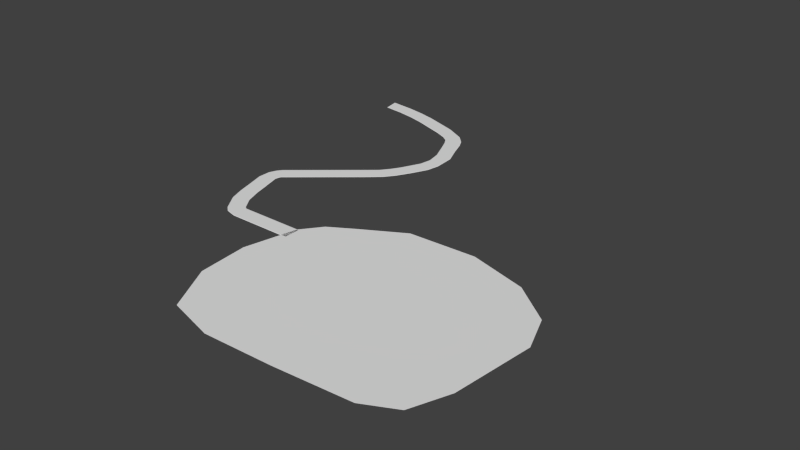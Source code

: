 # Source: ThinIce.blend  (saved by Blender 2.72.0; exported with 4.5.12 LTS)
import bpy
from mathutils import Matrix  # noqa: F401  (used for matrix-valued properties, if any)

bpy.ops.wm.read_factory_settings(use_empty=True)
scene = bpy.context.scene
scene.name = 'Scene'

# ---- collections
col_collection_1 = bpy.data.collections.new('Collection 1'); scene.collection.children.link(col_collection_1)

# ---- world
world_world = bpy.data.worlds.new('World'); scene.world = world_world
world_world.color = (0.05088, 0.05088, 0.05088)
world_world.use_sun_shadow = False
world_world.sun_shadow_jitter_overblur = 0.0
world_world.cycles.sampling_method = 'MANUAL'
world_world.cycles.sample_map_resolution = 256

# ---- meshes
me_plane_001 = bpy.data.meshes.new('Plane.001')
me_plane_001.from_pydata([(-2.514, -5.757, 1.019e-07), (-1.973, -12.2, 2.002e-07), (-1.0, 1.0, 0.0), (1.0, 3.6, 0.0), (1.338, -18.39, 2.766e-07), (4.0, 5.4, 0.0), (7.46, -20.1, 2.766e-07), (9.46, 8.482, 0.0), (16.22, -19.83, 5.715e-07), (18.22, 8.752, 2.948e-07), (25.9, -19.19, 8.973e-07), (25.78, 6.532, 6.382e-07), (29.84, -17.24, 1.03e-06), (30.87, 2.589, 7.207e-07), (31.68, -12.48, 1.092e-06), (32.71, -2.167, 7.826e-07)], [], [(0, 1, 3, 2), (3, 1, 4, 5), (5, 4, 6, 7), (7, 6, 8, 9), (9, 8, 10, 11), (11, 10, 12, 13), (13, 12, 14, 15)])
_uv = me_plane_001.uv_layers.new(name='UVMap')
_uv.uv.foreach_set('vector', [9.357e-05, 0.3393, 0.05562, 0.1624, 0.03979, 0.6234, 9.362e-05, 0.5381, 0.03979, 0.6234, 0.05562, 0.1624, 0.1872, 0.009773, 0.1125, 0.6927, 0.1125, 0.6927, 0.1872, 0.009773, 0.3694, 9.357e-05, 0.2461, 0.8132, 0.2461, 0.8132, 0.3694, 9.357e-05, 0.613, 0.06261, 0.4897, 0.8757, 0.4897, 0.8757, 0.613, 0.06261, 0.8799, 0.1415, 0.7154, 0.861, 0.7154, 0.861, 0.8799, 0.1415, 0.9783, 0.2207, 0.8826, 0.7825, 0.8826, 0.7825, 0.9783, 0.2207, 0.9999, 0.3655, 0.9639, 0.6609])
me_plane_001.use_remesh_preserve_volume = False
me_plane_001.use_remesh_preserve_attributes = False
me_plane_001.use_mirror_vertex_groups = False
me_plane_001.update()
me_plane = bpy.data.meshes.new('Plane')
me_plane.from_pydata([(1.05, -1.0, 0.0), (1.05, 1.0, 0.0), (-1.049, -1.0, 0.0), (-1.05, 1.0, 0.0), (-1.051, 1.1, -0.02), (-1.05, -1.1, -0.02), (1.05, 1.1, -0.02), (1.05, -1.1, -0.02), (3.15, -1.0, 0.0), (3.15, 1.0, 0.0), (-3.15, -1.1, -0.02), (-3.15, 1.1, -0.02), (-3.15, 1.0, 0.0), (-3.15, -1.0, 0.0), (3.15, 1.1, -0.02), (3.15, -1.1, -0.02), (5.25, -1.0, 0.0), (5.25, 1.0, 0.0), (5.25, 1.1, -0.02), (5.25, -1.1, -0.02), (-4.581, -0.7011, -0.02), (-3.319, 1.101, -0.02), (-3.376, 1.019, 0.0), (-4.524, -0.6192, 0.0), (-5.351, -0.03093, -0.02), (-3.549, 1.231, -0.02), (-3.631, 1.174, 0.0), (-5.269, 0.02642, 0.0), (-5.784, 0.6241, -0.02), (-3.717, 1.377, -0.02), (-3.81, 1.342, 0.0), (-5.69, 0.658, 0.0), (-6.751, 2.242, -1.777e-09), (-4.869, 2.92, -1.777e-09), (-4.776, 2.955, -0.02), (-6.845, 2.208, -0.02), (-6.77, 9.103, 7.715e-09), (-8.745, 8.389, -0.02), (-7.558, 4.182, -0.02), (-5.489, 4.93, -0.02), (-5.583, 4.896, -8.887e-10), (-7.464, 4.216, -8.887e-10), (-8.738, 10.0, -0.02), (-6.618, 9.414, -0.02), (-6.714, 9.44, 8.269e-09), (-8.641, 9.975, 8.269e-09), (-8.363, 10.95, -0.02), (-6.572, 9.674, -0.02), (-6.654, 9.732, 8.269e-09), (-8.282, 10.89, 8.269e-09), (-7.89, 11.58, -0.02), (-6.476, 9.893, -0.02), (-6.54, 9.969, 0.0), (-7.827, 11.5, 8.269e-09), (-8.045, 6.317, 1.22e-09), (-6.164, 6.996, 1.22e-09), (-6.07, 7.031, -0.02), (-8.14, 6.284, -0.02), (-6.675, 9.136, -0.02), (-8.65, 8.422, 2.665e-09), (-6.281, 12.93, -0.02), (-4.867, 11.24, -0.02), (-4.932, 11.32, 0.0), (-6.217, 12.85, 0.0), (-4.673, 14.28, -0.02), (-3.259, 12.59, -0.02), (-3.064, 15.63, -0.02), (-1.65, 13.94, -0.02), (-1.715, 14.02, 0.0), (-3.0, 15.55, 0.0), (-3.323, 12.67, 0.0), (-4.608, 14.2, 0.0), (-1.454, 16.98, -0.02), (-0.04036, 15.29, -0.02), (-0.1046, 15.37, -8.882e-09), (-1.39, 16.9, -8.882e-09), (0.1542, 18.33, -0.02), (1.568, 16.64, -0.02), (1.447, 19.43, -0.02), (3.192, 18.09, -0.02), (3.114, 18.15, 3.825e-09), (1.526, 19.37, -9.213e-09), (1.504, 16.72, -8.882e-09), (0.2185, 18.25, -8.882e-09), (3.145, 21.74, 0.0), (5.155, 21.13, -0.02), (4.211, 19.44, -0.02), (2.294, 20.52, -0.02), (2.381, 20.47, 3.565e-09), (4.123, 19.49, 3.565e-09), (3.049, 21.77, -0.02), (5.059, 21.16, 0.0), (4.219, 24.29, -0.02), (6.184, 23.3, -0.02), (6.094, 23.34, 0.0), (4.308, 24.24, 0.0), (4.463, 25.87, -0.02), (6.485, 25.01, -0.02), (6.393, 25.05, -9.313e-09), (4.555, 25.83, -9.313e-09), (4.084, 27.79, -0.02), (6.284, 27.79, -0.02), (6.184, 27.79, -9.313e-09), (4.184, 27.79, -9.313e-09), (3.143, 29.98, -0.02), (5.343, 29.98, -0.02), (5.243, 29.98, -8.913e-09), (3.243, 29.98, -8.913e-09), (2.41, 31.6, -0.02), (4.554, 32.1, -0.02), (4.456, 32.07, -4.657e-09), (2.508, 31.62, -4.657e-09), (1.895, 32.43, -0.02), (3.947, 33.23, -0.02), (3.853, 33.19, -9.313e-09), (1.988, 32.47, -9.313e-09), (1.096, 33.01, -0.02), (2.781, 34.43, -0.02), (2.705, 34.36, -9.313e-09), (1.173, 33.08, -9.313e-09), (-0.346, 33.66, -0.02), (0.2234, 35.78, -0.02), (0.1975, 35.69, -9.313e-09), (-0.3201, 33.76, -9.313e-09), (-11.87, 36.64, -0.02), (-12.25, 38.81, -0.02), (-12.23, 38.71, -9.313e-09), (-11.89, 36.74, -9.313e-09), (-9.077, 36.37, -2.879e-08), (-8.991, 38.32, -2.879e-08), (-9.081, 36.28, -0.02), (-8.987, 38.42, -0.02), (-6.782, 35.91, -1.118e-08), (-6.791, 35.81, -0.02), (-6.59, 37.86, -1.118e-08), (-6.58, 37.96, -0.02), (-4.803, 35.35, -4.913e-09), (-4.82, 35.26, -0.02), (-4.448, 37.3, -4.913e-09), (-4.43, 37.39, -0.02), (-2.561, 34.55, -7.113e-09), (-2.583, 34.46, -0.02), (-2.125, 36.49, -7.113e-09), (-2.103, 36.59, -0.02)], [], [(3, 2, 0, 1), (2, 5, 7, 0), (1, 6, 4, 3), (1, 0, 8, 9), (0, 7, 15, 8), (9, 14, 6, 1), (17, 18, 14, 9), (8, 15, 19, 16), (9, 8, 16, 17), (10, 13, 23, 20), (12, 11, 21, 22), (13, 12, 22, 23), (23, 22, 26, 27), (22, 21, 25, 26), (20, 23, 27, 24), (27, 26, 30, 31), (26, 25, 29, 30), (24, 27, 31, 28), (12, 13, 2, 3), (13, 10, 5, 2), (3, 4, 11, 12), (33, 32, 31, 30), (30, 29, 34, 33), (32, 35, 28, 31), (55, 56, 58, 36), (36, 59, 54, 55), (41, 38, 35, 32), (40, 41, 32, 33), (36, 58, 43, 44), (33, 34, 39, 40), (45, 44, 48, 49), (44, 43, 47, 48), (42, 45, 49, 46), (49, 48, 52, 53), (48, 47, 51, 52), (46, 49, 53, 50), (55, 54, 41, 40), (54, 57, 38, 41), (37, 59, 45, 42), (59, 37, 57, 54), (59, 36, 44, 45), (40, 39, 56, 55), (62, 63, 53, 52), (62, 61, 65, 70), (71, 64, 60, 63), (70, 71, 63, 62), (70, 65, 67, 68), (69, 66, 64, 71), (68, 69, 71, 70), (52, 51, 61, 62), (63, 60, 50, 53), (74, 73, 77, 82), (83, 76, 72, 75), (82, 83, 75, 74), (82, 77, 79, 80), (81, 78, 76, 83), (80, 81, 83, 82), (68, 67, 73, 74), (74, 75, 69, 68), (75, 72, 66, 69), (84, 90, 87, 88), (88, 81, 80, 89), (87, 78, 81, 88), (85, 91, 89, 86), (91, 84, 88, 89), (91, 85, 93, 94), (94, 95, 84, 91), (98, 97, 101, 102), (103, 100, 96, 99), (102, 103, 99, 98), (94, 93, 97, 98), (98, 99, 95, 94), (99, 96, 92, 95), (95, 92, 90, 84), (106, 105, 109, 110), (111, 108, 104, 107), (110, 111, 107, 106), (107, 104, 100, 103), (102, 101, 105, 106), (106, 107, 103, 102), (111, 110, 114, 115), (108, 111, 115, 112), (110, 109, 113, 114), (115, 114, 118, 119), (112, 115, 119, 116), (114, 113, 117, 118), (119, 118, 122, 123), (116, 119, 123, 120), (118, 117, 121, 122), (128, 129, 126, 127), (130, 128, 127, 124), (129, 131, 125, 126), (132, 134, 129, 128), (133, 132, 128, 130), (134, 135, 131, 129), (136, 138, 134, 132), (137, 136, 132, 133), (138, 139, 135, 134), (89, 80, 79, 86), (140, 142, 138, 136), (141, 140, 136, 137), (142, 143, 139, 138), (123, 122, 142, 140), (120, 123, 140, 141), (122, 121, 143, 142)])
_uv = me_plane.uv_layers.new(name='UVMap')
_uv.uv.foreach_set('vector', [0.05039, 1.0, 0.9496, 1.0, 0.9496, 9.59e-05, 0.05039, 9.644e-05, 0.9496, 1.0, 0.9999, 1.0, 0.9999, 9.601e-05, 0.9496, 9.59e-05, 0.05039, 9.644e-05, 9.596e-05, 9.645e-05, 9.59e-05, 1.0, 0.05039, 1.0, 0.05039, 1.0, 0.9496, 1.0, 0.9496, 9.59e-05, 0.05039, 9.644e-05, 0.9496, 1.0, 0.9999, 1.0, 0.9999, 9.601e-05, 0.9496, 9.59e-05, 0.05039, 9.644e-05, 9.596e-05, 9.645e-05, 9.59e-05, 1.0, 0.05039, 1.0, 0.05039, 9.644e-05, 9.596e-05, 9.645e-05, 9.59e-05, 1.0, 0.05039, 1.0, 0.9496, 1.0, 0.9999, 1.0, 0.9999, 9.601e-05, 0.9496, 9.59e-05, 0.05039, 1.0, 0.9496, 1.0, 0.9496, 9.59e-05, 0.05039, 9.644e-05, 0.002612, 0.0205, 0.002865, 0.03457, 0.002166, 0.4835, 0.00189, 0.4886, 0.9944, 0.3145, 0.9948, 0.3287, 0.9945, 0.3777, 0.994, 0.3827, 0.002865, 0.03457, 0.9944, 0.3145, 0.994, 0.3827, 0.002166, 0.4835, 0.002166, 0.4835, 0.994, 0.3827, 0.9941, 0.4779, 0.002859, 0.7886, 0.994, 0.3827, 0.9945, 0.3777, 0.9945, 0.4623, 0.9941, 0.4779, 0.00189, 0.4886, 0.002166, 0.4835, 0.002859, 0.7886, 0.002614, 0.8043, 0.002859, 0.7886, 0.9941, 0.4779, 0.9944, 0.5535, 0.003907, 0.9987, 0.9941, 0.4779, 0.9945, 0.4623, 0.9948, 0.5312, 0.9944, 0.5535, 0.002614, 0.8043, 0.002859, 0.7886, 0.003907, 0.9987, 0.005689, 0.9936, 0.05039, 1.0, 0.9496, 1.0, 0.9496, 9.59e-05, 0.05039, 9.644e-05, 0.9496, 1.0, 0.9999, 1.0, 0.9999, 9.601e-05, 0.9496, 9.59e-05, 0.05039, 9.644e-05, 9.596e-05, 9.645e-05, 9.59e-05, 1.0, 0.05039, 1.0, 0.9937, 0.6942, 0.001024, 0.6947, 0.0025, 0.0001727, 0.9963, 0.001761, 0.9963, 0.001761, 0.9969, 0.002199, 0.9943, 0.6948, 0.9937, 0.6942, 0.001024, 0.6947, 0.0006965, 0.6948, 0.002172, 8.333e-05, 0.0025, 0.0001727, 0.05039, 9.644e-05, 9.596e-05, 9.645e-05, 9.59e-05, 1.0, 0.05039, 1.0, 0.05039, 1.0, 0.9496, 1.0, 0.9496, 9.59e-05, 0.05039, 9.644e-05, 0.001093, 0.953, 0.0006966, 0.953, 0.0006969, 0.00085, 0.001093, 0.0005962, 0.9962, 0.953, 0.001093, 0.953, 0.001093, 0.0005962, 0.9962, 9.76e-05, 0.05039, 1.0, 9.59e-05, 1.0, 9.59e-05, 1.0, 0.05039, 1.0, 0.9962, 9.76e-05, 0.9969, 0.0005263, 0.9969, 0.953, 0.9962, 0.953, 0.9496, 1.0, 0.05039, 1.0, 0.05039, 1.0, 0.9496, 1.0, 0.05039, 1.0, 9.59e-05, 1.0, 9.59e-05, 1.0, 0.05039, 1.0, 0.9999, 1.0, 0.9496, 1.0, 0.9496, 1.0, 0.9999, 1.0, 0.9496, 1.0, 0.05039, 1.0, 0.05039, 1.0, 0.9496, 1.0, 0.05039, 1.0, 9.59e-05, 1.0, 9.59e-05, 1.0, 0.05039, 1.0, 0.9999, 1.0, 0.9496, 1.0, 0.9496, 1.0, 0.9999, 1.0, 0.05039, 1.0, 0.9496, 1.0, 0.9496, 9.59e-05, 0.05039, 9.644e-05, 0.9496, 1.0, 0.9999, 1.0, 0.9999, 9.601e-05, 0.9496, 9.59e-05, 0.9999, 1.0, 0.9496, 1.0, 0.9496, 1.0, 0.9999, 1.0, 0.9496, 1.0, 0.9999, 1.0, 0.9999, 9.601e-05, 0.9496, 9.59e-05, 0.9496, 1.0, 0.05039, 1.0, 0.05039, 1.0, 0.9496, 1.0, 0.05039, 9.644e-05, 9.596e-05, 9.645e-05, 9.59e-05, 1.0, 0.05039, 1.0, 0.05039, 1.0, 0.9496, 1.0, 0.9496, 9.59e-05, 0.05039, 9.644e-05, 0.05039, 9.644e-05, 9.596e-05, 9.645e-05, 9.59e-05, 1.0, 0.05039, 1.0, 0.9496, 1.0, 0.9999, 1.0, 0.9999, 9.601e-05, 0.9496, 9.59e-05, 0.05039, 1.0, 0.9496, 1.0, 0.9496, 9.59e-05, 0.05039, 9.644e-05, 0.05039, 9.644e-05, 9.596e-05, 9.645e-05, 9.59e-05, 1.0, 0.05039, 1.0, 0.9496, 1.0, 0.9999, 1.0, 0.9999, 9.601e-05, 0.9496, 9.59e-05, 0.05039, 1.0, 0.9496, 1.0, 0.9496, 9.59e-05, 0.05039, 9.644e-05, 0.05039, 9.644e-05, 9.596e-05, 9.645e-05, 9.59e-05, 1.0, 0.05039, 1.0, 0.9496, 1.0, 0.9999, 1.0, 0.9999, 9.601e-05, 0.9496, 9.59e-05, 0.05039, 9.644e-05, 9.596e-05, 9.645e-05, 9.59e-05, 1.0, 0.05039, 1.0, 0.9496, 1.0, 0.9999, 1.0, 0.9999, 9.601e-05, 0.9496, 9.59e-05, 0.05039, 1.0, 0.9496, 1.0, 0.9496, 9.59e-05, 0.05039, 9.644e-05, 0.05039, 9.644e-05, 9.596e-05, 9.645e-05, 9.59e-05, 1.0, 0.05039, 1.0, 0.9496, 1.0, 0.9999, 1.0, 0.9999, 9.601e-05, 0.9496, 9.59e-05, 0.05039, 1.0, 0.9496, 1.0, 0.9496, 9.59e-05, 0.05039, 9.644e-05, 0.05039, 9.644e-05, 9.596e-05, 9.645e-05, 9.59e-05, 1.0, 0.05039, 1.0, 0.05039, 1.0, 0.9496, 1.0, 0.9496, 9.59e-05, 0.05039, 9.644e-05, 0.9496, 1.0, 0.9999, 1.0, 0.9999, 9.601e-05, 0.9496, 9.59e-05, 0.05039, 1.0, 9.59e-05, 1.0, 9.59e-05, 1.0, 0.05039, 1.0, 0.05039, 1.0, 0.05039, 1.0, 0.9496, 1.0, 0.9496, 1.0, 9.59e-05, 1.0, 9.59e-05, 1.0, 0.05039, 1.0, 0.05039, 1.0, 0.9999, 1.0, 0.9496, 1.0, 0.9496, 1.0, 0.9999, 1.0, 0.9496, 1.0, 0.05039, 1.0, 0.05039, 1.0, 0.9496, 1.0, 0.05039, 9.644e-05, 9.596e-05, 9.645e-05, 9.59e-05, 1.0, 0.05039, 1.0, 0.05039, 1.0, 0.9496, 1.0, 0.9496, 9.59e-05, 0.05039, 9.644e-05, 0.05039, 9.644e-05, 9.596e-05, 9.645e-05, 9.59e-05, 1.0, 0.05039, 1.0, 0.9496, 1.0, 0.9999, 1.0, 0.9999, 9.601e-05, 0.9496, 9.59e-05, 0.05039, 1.0, 0.9496, 1.0, 0.9496, 9.59e-05, 0.05039, 9.644e-05, 0.05039, 9.644e-05, 9.596e-05, 9.645e-05, 9.59e-05, 1.0, 0.05039, 1.0, 0.05039, 1.0, 0.9496, 1.0, 0.9496, 9.59e-05, 0.05039, 9.644e-05, 0.9496, 1.0, 0.9999, 1.0, 0.9999, 9.601e-05, 0.9496, 9.59e-05, 0.9496, 1.0, 0.9999, 1.0, 0.9999, 9.601e-05, 0.9496, 9.59e-05, 0.05039, 9.644e-05, 9.596e-05, 9.645e-05, 9.59e-05, 1.0, 0.05039, 1.0, 0.9496, 1.0, 0.9999, 1.0, 0.9999, 9.601e-05, 0.9496, 9.59e-05, 0.05039, 1.0, 0.9496, 1.0, 0.9496, 9.59e-05, 0.05039, 9.644e-05, 0.9496, 1.0, 0.9999, 1.0, 0.9999, 9.601e-05, 0.9496, 9.59e-05, 0.05039, 9.644e-05, 9.596e-05, 9.645e-05, 9.59e-05, 1.0, 0.05039, 1.0, 0.05039, 1.0, 0.9496, 1.0, 0.9496, 9.59e-05, 0.05039, 9.644e-05, 0.3147, 0.1053, 0.3579, 0.002854, 0.4134, 0.04643, 0.3562, 0.1418, 0.3125, 0.1105, 0.3147, 0.1053, 0.3562, 0.1418, 0.3533, 0.1467, 0.05039, 1.0, 9.59e-05, 1.0, 9.59e-05, 1.0, 0.05039, 1.0, 0.3562, 0.1418, 0.4134, 0.04643, 0.4667, 0.1203, 0.3821, 0.1922, 0.3533, 0.1467, 0.3562, 0.1418, 0.3821, 0.1922, 0.3777, 0.1959, 0.4134, 0.04643, 0.4163, 0.0416, 0.471, 0.1167, 0.4667, 0.1203, 0.9977, 0.706, 0.0009143, 0.9666, 0.0009156, 0.008477, 0.9979, 0.1445, 0.9979, 0.6932, 0.9977, 0.706, 0.9979, 0.1445, 0.9981, 0.1522, 0.0009143, 0.9666, 0.0008853, 0.9793, 0.0008852, 0.0009221, 0.0009156, 0.008477, 0.0009639, 0.005582, 0.9979, 0.05043, 0.9979, 0.9708, 0.0009615, 0.8169, 0.0008287, 0.003187, 0.0009639, 0.005582, 0.0009615, 0.8169, 0.0008287, 0.8083, 0.9979, 0.05043, 0.9979, 0.0528, 0.9979, 0.9793, 0.9979, 0.9708, 0.0008617, 0.004617, 0.9979, 0.0621, 0.9979, 0.9713, 0.0008615, 0.8619, 0.0008287, 0.0009256, 0.0008617, 0.004617, 0.0008615, 0.8619, 0.0008288, 0.8563, 0.9979, 0.0621, 0.9981, 0.06586, 0.998, 0.977, 0.9979, 0.9713, 0.9982, 0.9793, 0.001376, 0.9967, 0.00103, 0.06211, 0.9981, 0.1266, 0.9982, 0.9792, 0.9982, 0.9793, 0.9981, 0.1266, 0.9982, 0.1299, 0.001376, 0.9967, 0.001173, 0.9968, 0.0008288, 0.05874, 0.00103, 0.06211, 0.9496, 1.0, 0.9496, 1.0, 0.9999, 1.0, 0.9999, 1.0, 0.998, 0.975, 0.001003, 0.9048, 0.001043, 0.009018, 0.998, 0.1212, 0.9972, 0.9891, 0.998, 0.975, 0.998, 0.1212, 0.9972, 0.1367, 0.001003, 0.9048, 0.0008288, 0.9004, 0.0008704, 0.003197, 0.001043, 0.009018, 0.9981, 0.9763, 0.001011, 0.9328, 0.001052, 0.007733, 0.9981, 0.0945, 0.9981, 0.9793, 0.9981, 0.9763, 0.9981, 0.0945, 0.9981, 0.09895, 0.001011, 0.9328, 0.0008288, 0.9298, 0.0008718, 0.003199, 0.001052, 0.007733])
me_plane.use_remesh_preserve_volume = False
me_plane.use_remesh_preserve_attributes = False
me_plane.use_mirror_vertex_groups = False
me_plane.update()

# ---- objects
ob_plane_001 = bpy.data.objects.new('Plane.001', me_plane_001)
ob_plane = bpy.data.objects.new('Plane', me_plane)

# ---- transforms, parenting, visibility, modifiers, constraints
ob_plane_001.location = (6.0, 0.0, 0.0)
ob_plane_001.lineart.crease_threshold = 0.0
ob_plane.location = (0.0, 0.0, 0.0)
ob_plane.lineart.crease_threshold = 0.0

# ---- collection membership
col_collection_1.objects.link(ob_plane_001)
col_collection_1.objects.link(ob_plane)

# ---- scene / render settings (as saved in the file)
scene.frame_start = 1; scene.frame_end = 250; scene.frame_set(1)
scene.render.engine = 'BLENDER_EEVEE_NEXT'
scene.render.resolution_percentage = 50
scene.render.dither_intensity = 0.0
scene.cycles.use_denoising = False
scene.cycles.samples = 10
scene.cycles.sampling_pattern = 'TABULATED_SOBOL'
scene.cycles.light_sampling_threshold = 0.0
scene.cycles.use_adaptive_sampling = False
scene.cycles.use_light_tree = False
scene.cycles.blur_glossy = 0.0
scene.cycles.pixel_filter_type = 'GAUSSIAN'
scene.cycles.sample_clamp_indirect = 0.0
scene.view_settings.view_transform = 'Standard'
bpy.context.view_layer.update()

# ---- added for rendering (the .blend has no active camera and no usable light): camera, sun
cam_auto = bpy.data.cameras.new('AutoCamera')
cam_auto.lens = 50.0
cam_auto.sensor_width = 36.0
cam_auto.clip_end = 1264.79
ob_auto_camera = bpy.data.objects.new('AutoCamera', cam_auto)
scene.collection.objects.link(ob_auto_camera)
ob_auto_camera.location = (85.2952, -77.1314, 57.6444)
ob_auto_camera.rotation_euler = (1.09748, -7.21219e-08, 0.694738)
scene.camera = ob_auto_camera
light_auto_sun = bpy.data.lights.new('AutoSun', 'SUN')
light_auto_sun.energy = 3.0
light_auto_sun.angle = 0.0523599
ob_auto_sun = bpy.data.objects.new('AutoSun', light_auto_sun)
scene.collection.objects.link(ob_auto_sun)
ob_auto_sun.rotation_euler = (0.872665, 0.174533, 0.523599)
bpy.context.view_layer.update()
